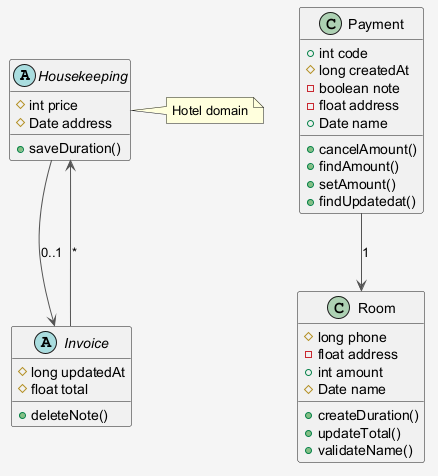

The diagram above was rendered by PlantUML. Its source (embedded in the PNG):
@startuml
skinparam shadowing false
skinparam backgroundColor #F5F5F5
skinparam ArrowColor #555555
abstract class Housekeeping {
  #int price
  #Date address
  +saveDuration()
}
class Room {
  #long phone
  -float address
  +int amount
  #Date name
  +createDuration()
  +updateTotal()
  +validateName()
}
class Payment {
  +int code
  #long createdAt
  -boolean note
  -float address
  +Date name
  +cancelAmount()
  +findAmount()
  +setAmount()
  +findUpdatedat()
}
abstract class Invoice {
  #long updatedAt
  #float total
  +deleteNote()
}
Invoice --> Housekeeping : "*"
Housekeeping --> Invoice : "0..1"
Payment --> Room : "1"
note right of Housekeeping : Hotel domain
@enduml